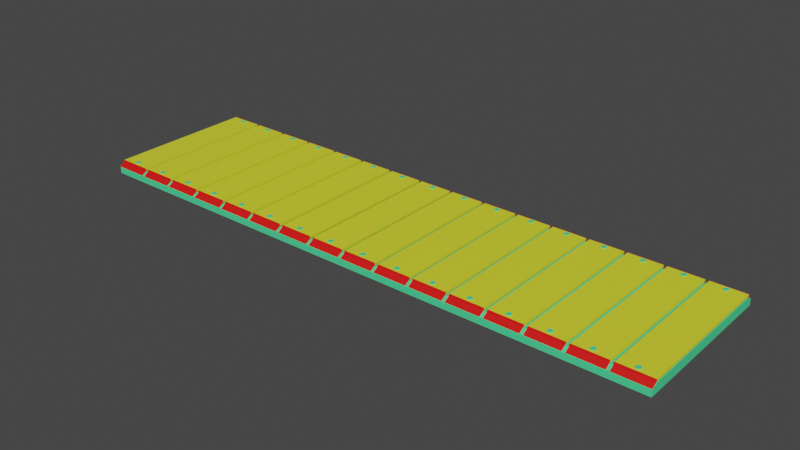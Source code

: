 # Source: Press1.blend  (saved by Blender 2.90.8; exported with 4.5.12 LTS)
import bpy
from mathutils import Matrix  # noqa: F401  (used for matrix-valued properties, if any)

bpy.ops.wm.read_factory_settings(use_empty=True)
scene = bpy.context.scene
scene.name = 'Scene'

# ---- collections
col_collection = bpy.data.collections.new('Collection'); scene.collection.children.link(col_collection)

# ---- materials (node trees are filled in below, after node groups)
mat_material_001 = bpy.data.materials.new('Material.001')
mat_material_001.use_transparent_shadow = False
mat_material_002 = bpy.data.materials.new('Material.002')
mat_material_002.use_transparent_shadow = False
mat_material_003 = bpy.data.materials.new('Material.003')
mat_material_003.use_transparent_shadow = False

# ---- node groups
ng_auto_smooth = bpy.data.node_groups.new('Auto Smooth', 'GeometryNodeTree')
_s = ng_auto_smooth.interface.new_socket(name='Geometry', in_out='OUTPUT', socket_type='NodeSocketGeometry')
_s = ng_auto_smooth.interface.new_socket(name='Geometry', in_out='INPUT', socket_type='NodeSocketGeometry')
_s = ng_auto_smooth.interface.new_socket(name='Angle', in_out='INPUT', socket_type='NodeSocketFloat')
_s.subtype = 'ANGLE'
_s.min_value = 0.0
_s.max_value = 3.142
ng_auto_smooth.is_modifier = True
_N = ng_auto_smooth.nodes; _L = ng_auto_smooth.links
n0 = _N.new('NodeGroupOutput'); n0.name = 'Group Output'; n0.location = (480, -100)
n1 = _N.new('NodeGroupInput'); n1.name = 'Group Input'; n1.location = (-420, -300)
n2 = _N.new('NodeGroupInput'); n2.name = 'Group Input.001'; n2.location = (-60, -100)
n3 = _N.new('GeometryNodeSetShadeSmooth'); n3.name = 'Set Shade Smooth'; n3.location = (120, -100)
n3.domain = 'EDGE'
n4 = _N.new('GeometryNodeSetShadeSmooth'); n4.name = 'Set Shade Smooth.001'; n4.location = (300, -100)
n5 = _N.new('GeometryNodeInputMeshEdgeAngle'); n5.name = 'Edge Angle'; n5.location = (-420, -220)
n6 = _N.new('GeometryNodeInputEdgeSmooth'); n6.name = 'Is Edge Smooth'; n6.location = (-60, -160)
n7 = _N.new('GeometryNodeInputShadeSmooth'); n7.name = 'Is Face Smooth'; n7.location = (-240, -340)
n8 = _N.new('FunctionNodeBooleanMath'); n8.name = 'Boolean Math'; n8.location = (-60, -220)
n9 = _N.new('FunctionNodeCompare'); n9.name = 'Compare'; n9.location = (-240, -180)
n9.operation = 'LESS_EQUAL'
_L.new(n5.outputs[0], n9.inputs[0])
_L.new(n4.outputs[0], n0.inputs[0])
_L.new(n1.outputs[1], n9.inputs[1])
_L.new(n9.outputs[0], n8.inputs[0])
_L.new(n7.outputs[0], n8.inputs[1])
_L.new(n2.outputs[0], n3.inputs[0])
_L.new(n6.outputs[0], n3.inputs[1])
_L.new(n3.outputs[0], n4.inputs[0])
_L.new(n8.outputs[0], n3.inputs[2])
n0.is_active_output = True

# ---- material node trees
mat_material_001.use_nodes = True; mat_material_001.node_tree.nodes.clear()
_N = mat_material_001.node_tree.nodes; _L = mat_material_001.node_tree.links
n0 = _N.new('ShaderNodeBsdfPrincipled'); n0.name = 'Principled BSDF'; n0.location = (10, 300)
n0.distribution = 'GGX'
n0.subsurface_method = 'BURLEY'
n0.inputs[0].default_value = (0.07587, 0.8, 0.3233, 1.0)
n0.inputs[3].default_value = 1.45
n0.inputs[27].default_value = (0.0, 0.0, 0.0, 1.0)
n0.inputs[28].default_value = 1.0
n1 = _N.new('ShaderNodeOutputMaterial'); n1.name = 'Material Output'; n1.location = (300, 300)
_L.new(n0.outputs[0], n1.inputs[0])
n1.is_active_output = True
mat_material_002.use_nodes = True; mat_material_002.node_tree.nodes.clear()
_N = mat_material_002.node_tree.nodes; _L = mat_material_002.node_tree.links
n0 = _N.new('ShaderNodeBsdfPrincipled'); n0.name = 'Principled BSDF'; n0.location = (10, 300)
n0.distribution = 'GGX'
n0.subsurface_method = 'BURLEY'
n0.inputs[0].default_value = (0.7715, 0.8, 0.03413, 1.0)
n0.inputs[3].default_value = 1.45
n0.inputs[27].default_value = (0.0, 0.0, 0.0, 1.0)
n0.inputs[28].default_value = 1.0
n1 = _N.new('ShaderNodeOutputMaterial'); n1.name = 'Material Output'; n1.location = (300, 300)
_L.new(n0.outputs[0], n1.inputs[0])
n1.is_active_output = True
mat_material_003.use_nodes = True; mat_material_003.node_tree.nodes.clear()
_N = mat_material_003.node_tree.nodes; _L = mat_material_003.node_tree.links
n0 = _N.new('ShaderNodeBsdfPrincipled'); n0.name = 'Principled BSDF'; n0.location = (10, 300)
n0.distribution = 'GGX'
n0.subsurface_method = 'BURLEY'
n0.inputs[0].default_value = (0.8, 0.007711, 0.006263, 1.0)
n0.inputs[3].default_value = 1.45
n0.inputs[27].default_value = (0.0, 0.0, 0.0, 1.0)
n0.inputs[28].default_value = 1.0
n1 = _N.new('ShaderNodeOutputMaterial'); n1.name = 'Material Output'; n1.location = (300, 300)
_L.new(n0.outputs[0], n1.inputs[0])
n1.is_active_output = True

# ---- world
world_world = bpy.data.worlds.new('World'); scene.world = world_world
world_world.use_nodes = True; world_world.node_tree.nodes.clear()
_N = world_world.node_tree.nodes; _L = world_world.node_tree.links
n0 = _N.new('ShaderNodeOutputWorld'); n0.name = 'World Output'; n0.location = (300, 300)
n1 = _N.new('ShaderNodeBackground'); n1.name = 'Background'; n1.location = (10, 300)
n1.inputs[0].default_value = (0.05088, 0.05088, 0.05088, 1.0)
_L.new(n1.outputs[0], n0.inputs[0])
n0.is_active_output = True
world_world.color = (0.05088, 0.05088, 0.05088)
world_world.use_sun_shadow = False
world_world.sun_shadow_jitter_overblur = 0.0

# ---- meshes
me_cylinder = bpy.data.meshes.new('Cylinder')
me_cylinder.from_pydata([], [], [])
_uv = me_cylinder.uv_layers.new(name='UVMap')
_uv.uv.foreach_set('vector', [])
me_cylinder.use_remesh_fix_poles = True
me_cylinder.use_remesh_preserve_attributes = False
me_cylinder.use_mirror_vertex_groups = False
me_cylinder.update()
me_cylinder_003 = bpy.data.meshes.new('Cylinder.003')
me_cylinder_003.from_pydata([(-2.744, -4.026, 0.03149), (-2.744, -4.026, 0.1072), (-2.636, -4.071, 0.03149), (-2.636, -4.071, 0.1072), (-2.592, -4.178, 0.03149), (-2.592, -4.178, 0.1072), (-2.636, -4.286, 0.03149), (-2.636, -4.286, 0.1072), (-2.744, -4.33, 0.03149), (-2.744, -4.33, 0.1072), (-2.851, -4.286, 0.03149), (-2.851, -4.286, 0.1072), (-2.895, -4.178, 0.03149), (-2.895, -4.178, 0.1072), (-2.851, -4.071, 0.03149), (-2.851, -4.071, 0.1072), (-2.744, 4.026, 0.03149), (-2.744, 4.026, 0.1072), (-2.636, 4.071, 0.03149), (-2.636, 4.071, 0.1072), (-2.592, 4.178, 0.03149), (-2.592, 4.178, 0.1072), (-2.636, 4.286, 0.03149), (-2.636, 4.286, 0.1072), (-2.744, 4.33, 0.03149), (-2.744, 4.33, 0.1072), (-2.851, 4.286, 0.03149), (-2.851, 4.286, 0.1072), (-2.895, 4.178, 0.03149), (-2.895, 4.178, 0.1072), (-2.851, 4.071, 0.03149), (-2.851, 4.071, 0.1072), (-3.744, -4.44, -0.06194), (-3.744, -4.44, 0.06194), (-3.744, -4.511, -0.06194), (-3.744, -4.473, 0.06194), (-3.744, -4.746, -0.2417), (-3.744, -4.8, -0.2417), (-1.744, -4.44, 0.06194), (-1.744, -4.44, -0.06194), (-2.744, -4.44, -0.06194), (-2.744, -4.44, 0.06194), (-1.744, -4.511, -0.06194), (-1.744, -4.473, 0.06194), (-2.744, -4.473, 0.06194), (-2.744, -4.511, -0.06194), (-1.744, -4.746, -0.2417), (-2.744, -4.746, -0.2417), (-1.744, -4.8, -0.2417), (-2.744, -4.8, -0.2417), (-3.744, 4.44, -0.06194), (-3.744, 4.44, 0.06194), (-3.744, 0.0, -0.06194), (-3.744, 0.0, 0.06194), (-3.744, 4.511, -0.06194), (-3.744, 4.473, 0.06194), (-3.744, 4.746, -0.2417), (-3.744, 4.8, -0.2417), (-1.744, 4.44, -0.06194), (-1.744, 4.44, 0.06194), (-1.744, 0.0, -0.06194), (-1.744, 0.0, 0.06194), (-2.744, 4.44, -0.06194), (-2.744, 4.44, 0.06194), (-2.744, 0.0, 0.06194), (-2.744, 0.0, -0.06194), (-1.744, 4.511, -0.06194), (-1.744, 4.473, 0.06194), (-2.744, 4.473, 0.06194), (-2.744, 4.511, -0.06194), (-1.744, 4.746, -0.2417), (-2.744, 4.746, -0.2417), (-1.744, 4.8, -0.2417), (-2.744, 4.8, -0.2417)], [], [(0, 1, 3, 2), (2, 3, 5, 4), (4, 5, 7, 6), (6, 7, 9, 8), (8, 9, 11, 10), (10, 11, 13, 12), (3, 1, 15, 13, 11, 9, 7, 5), (12, 13, 15, 14), (14, 15, 1, 0), (0, 2, 4, 6, 8, 10, 12, 14), (16, 18, 19, 17), (18, 20, 21, 19), (20, 22, 23, 21), (22, 24, 25, 23), (24, 26, 27, 25), (26, 28, 29, 27), (19, 21, 23, 25, 27, 29, 31, 17), (28, 30, 31, 29), (30, 16, 17, 31), (16, 30, 28, 26, 24, 22, 20, 18), (64, 53, 33, 41), (33, 32, 34, 35), (32, 33, 53, 52), (52, 65, 40, 32), (45, 44, 35, 34), (41, 33, 35, 44), (36, 47, 49, 37), (34, 32, 36, 37), (32, 40, 47, 36), (45, 34, 37, 49), (64, 41, 38, 61), (38, 43, 42, 39), (39, 60, 61, 38), (60, 39, 40, 65), (45, 42, 43, 44), (40, 47, 49, 45), (41, 44, 43, 38), (40, 45, 44, 41), (46, 48, 49, 47), (42, 48, 46, 39), (39, 46, 47, 40), (45, 49, 48, 42), (64, 63, 51, 53), (51, 55, 54, 50), (50, 52, 53, 51), (52, 50, 62, 65), (69, 54, 55, 68), (63, 68, 55, 51), (56, 57, 73, 71), (54, 57, 56, 50), (50, 56, 71, 62), (69, 73, 57, 54), (64, 61, 59, 63), (59, 58, 66, 67), (58, 59, 61, 60), (60, 65, 62, 58), (69, 68, 67, 66), (62, 69, 73, 71), (63, 59, 67, 68), (62, 63, 68, 69), (70, 71, 73, 72), (66, 58, 70, 72), (58, 62, 71, 70), (69, 66, 72, 73)])
me_cylinder_003.polygons.foreach_set('material_index', [0, 0, 0, 0, 0, 0, 0, 0, 0, 0, 0, 0, 0, 0, 0, 0, 0, 0, 0, 0, 1, 2, 1, 1, 2, 2, 0, 2, 0, 2, 1, 2, 1, 1, 2, 0, 2, 0, 0, 2, 0, 2, 1, 2, 1, 1, 2, 2, 0, 2, 0, 2, 1, 2, 1, 1, 2, 0, 2, 0, 0, 2, 0, 2])
_uv = me_cylinder_003.uv_layers.new(name='UVMap')
_uv.uv.foreach_set('vector', [1.0, 0.5, 1.0, 1.0, 0.875, 1.0, 0.875, 0.5, 0.875, 0.5, 0.875, 1.0, 0.75, 1.0, 0.75, 0.5, 0.75, 0.5, 0.75, 1.0, 0.625, 1.0, 0.625, 0.5, 0.625, 0.5, 0.625, 1.0, 0.5, 1.0, 0.5, 0.5, 0.5, 0.5, 0.5, 1.0, 0.375, 1.0, 0.375, 0.5, 0.375, 0.5, 0.375, 1.0, 0.25, 1.0, 0.25, 0.5, 0.4197, 0.4197, 0.25, 0.49, 0.08029, 0.4197, 0.01, 0.25, 0.08029, 0.08029, 0.25, 0.01, 0.4197, 0.08029, 0.49, 0.25, 0.25, 0.5, 0.25, 1.0, 0.125, 1.0, 0.125, 0.5, 0.125, 0.5, 0.125, 1.0, 0.0, 1.0, 0.0, 0.5, 0.75, 0.49, 0.9197, 0.4197, 0.99, 0.25, 0.9197, 0.08029, 0.75, 0.01, 0.5803, 0.08029, 0.51, 0.25, 0.5803, 0.4197, 1.0, 0.5, 0.875, 0.5, 0.875, 1.0, 1.0, 1.0, 0.875, 0.5, 0.75, 0.5, 0.75, 1.0, 0.875, 1.0, 0.75, 0.5, 0.625, 0.5, 0.625, 1.0, 0.75, 1.0, 0.625, 0.5, 0.5, 0.5, 0.5, 1.0, 0.625, 1.0, 0.5, 0.5, 0.375, 0.5, 0.375, 1.0, 0.5, 1.0, 0.375, 0.5, 0.25, 0.5, 0.25, 1.0, 0.375, 1.0, 0.4197, 0.4197, 0.49, 0.25, 0.4197, 0.08029, 0.25, 0.01, 0.08029, 0.08029, 0.01, 0.25, 0.08029, 0.4197, 0.25, 0.49, 0.25, 0.5, 0.125, 0.5, 0.125, 1.0, 0.25, 1.0, 0.125, 0.5, 0.0, 0.5, 0.0, 1.0, 0.125, 1.0, 0.75, 0.49, 0.5803, 0.4197, 0.51, 0.25, 0.5803, 0.08029, 0.75, 0.01, 0.9197, 0.08029, 0.99, 0.25, 0.9197, 0.4197, 0.75, 0.625, 0.875, 0.625, 0.875, 0.75, 0.75, 0.75, 0.625, 0.0, 0.375, 0.0, 0.375, 0.0, 0.625, 0.0, 0.375, 0.0, 0.625, 0.0, 0.625, 0.125, 0.375, 0.125, 0.125, 0.625, 0.25, 0.625, 0.25, 0.75, 0.125, 0.75, 0.375, 0.875, 0.625, 0.875, 0.625, 1.0, 0.375, 1.0, 0.75, 0.75, 0.875, 0.75, 0.875, 0.75, 0.75, 0.75, 0.125, 0.75, 0.25, 0.75, 0.25, 0.75, 0.125, 0.75, 0.375, 0.0, 0.375, 0.0, 0.375, 0.0, 0.375, 0.0, 0.125, 0.75, 0.25, 0.75, 0.25, 0.75, 0.125, 0.75, 0.375, 0.875, 0.375, 1.0, 0.375, 1.0, 0.375, 0.875, 0.75, 0.625, 0.75, 0.75, 0.875, 0.75, 0.875, 0.625, 0.625, 0.0, 0.625, 0.0, 0.375, 0.0, 0.375, 0.0, 0.375, 0.0, 0.375, 0.125, 0.625, 0.125, 0.625, 0.0, 0.125, 0.625, 0.125, 0.75, 0.25, 0.75, 0.25, 0.625, 0.375, 0.875, 0.375, 1.0, 0.625, 1.0, 0.625, 0.875, 0.0, 0.0, 0.0, 0.0, 0.0, 0.0, 0.0, 0.0, 0.75, 0.75, 0.75, 0.75, 0.875, 0.75, 0.875, 0.75, 0.0, 0.0, 0.0, 0.0, 0.0, 0.0, 0.0, 0.0, 0.125, 0.75, 0.125, 0.75, 0.25, 0.75, 0.25, 0.75, 0.375, 0.0, 0.375, 0.0, 0.375, 0.0, 0.375, 0.0, 0.125, 0.75, 0.125, 0.75, 0.25, 0.75, 0.25, 0.75, 0.375, 0.875, 0.375, 0.875, 0.375, 1.0, 0.375, 1.0, 0.75, 0.625, 0.75, 0.75, 0.875, 0.75, 0.875, 0.625, 0.625, 0.0, 0.625, 0.0, 0.375, 0.0, 0.375, 0.0, 0.375, 0.0, 0.375, 0.125, 0.625, 0.125, 0.625, 0.0, 0.125, 0.625, 0.125, 0.75, 0.25, 0.75, 0.25, 0.625, 0.375, 0.875, 0.375, 1.0, 0.625, 1.0, 0.625, 0.875, 0.75, 0.75, 0.75, 0.75, 0.875, 0.75, 0.875, 0.75, 0.125, 0.75, 0.125, 0.75, 0.25, 0.75, 0.25, 0.75, 0.375, 0.0, 0.375, 0.0, 0.375, 0.0, 0.375, 0.0, 0.125, 0.75, 0.125, 0.75, 0.25, 0.75, 0.25, 0.75, 0.375, 0.875, 0.375, 0.875, 0.375, 1.0, 0.375, 1.0, 0.75, 0.625, 0.875, 0.625, 0.875, 0.75, 0.75, 0.75, 0.625, 0.0, 0.375, 0.0, 0.375, 0.0, 0.625, 0.0, 0.375, 0.0, 0.625, 0.0, 0.625, 0.125, 0.375, 0.125, 0.125, 0.625, 0.25, 0.625, 0.25, 0.75, 0.125, 0.75, 0.375, 0.875, 0.625, 0.875, 0.625, 1.0, 0.375, 1.0, 0.0, 0.0, 0.0, 0.0, 0.0, 0.0, 0.0, 0.0, 0.75, 0.75, 0.875, 0.75, 0.875, 0.75, 0.75, 0.75, 0.0, 0.0, 0.0, 0.0, 0.0, 0.0, 0.0, 0.0, 0.125, 0.75, 0.25, 0.75, 0.25, 0.75, 0.125, 0.75, 0.375, 0.0, 0.375, 0.0, 0.375, 0.0, 0.375, 0.0, 0.125, 0.75, 0.25, 0.75, 0.25, 0.75, 0.125, 0.75, 0.375, 0.875, 0.375, 1.0, 0.375, 1.0, 0.375, 0.875])
me_cylinder_003.materials.append(mat_material_001)
me_cylinder_003.materials.append(mat_material_002)
me_cylinder_003.materials.append(mat_material_003)
me_cylinder_003.use_remesh_fix_poles = True
me_cylinder_003.use_remesh_preserve_attributes = False
me_cylinder_003.use_mirror_vertex_groups = False
me_cylinder_003.update()
me_cube = bpy.data.meshes.new('Cube')
me_cube.from_pydata([(-0.9992, 1.08, 0.522), (-0.9992, 1.0, 1.0), (7.157, 1.08, 0.522), (7.157, 1.0, 1.0), (-0.9992, 0.0, 0.522), (-0.9992, 0.0, 1.0), (7.157, 0.0, 0.522), (7.157, 0.0, 1.0), (7.157, 1.08, -0.5506), (-0.9992, 1.08, -0.5506), (7.157, 0.0, -0.5506), (-0.9992, 0.0, -0.5506)], [], [(4, 5, 1, 0), (0, 1, 3, 2), (3, 1, 5, 7), (0, 2, 8, 9), (2, 3, 7, 6), (9, 8, 10, 11), (6, 4, 11, 10), (2, 6, 10, 8), (4, 0, 9, 11)])
_uv = me_cube.uv_layers.new(name='UVMap')
_uv.uv.foreach_set('vector', [0.375, 0.125, 0.625, 0.125, 0.625, 0.25, 0.375, 0.25, 0.375, 0.25, 0.625, 0.25, 0.625, 0.5, 0.375, 0.5, 0.625, 0.5, 0.875, 0.5, 0.875, 0.625, 0.625, 0.625, 0.375, 0.25, 0.375, 0.5, 0.375, 0.5, 0.375, 0.25, 0.375, 0.5, 0.625, 0.5, 0.625, 0.625, 0.375, 0.625, 0.125, 0.5, 0.375, 0.5, 0.375, 0.625, 0.125, 0.625, 0.0, 0.0, 0.0, 0.0, 0.0, 0.0, 0.0, 0.0, 0.375, 0.5, 0.375, 0.625, 0.375, 0.625, 0.375, 0.5, 0.375, 0.125, 0.375, 0.25, 0.375, 0.25, 0.375, 0.125])
me_cube.materials.append(mat_material_001)
me_cube.use_remesh_fix_poles = True
me_cube.use_remesh_preserve_attributes = False
me_cube.use_mirror_vertex_groups = False
me_cube.update()

# ---- objects
ob_cylinder = bpy.data.objects.new('Cylinder', me_cylinder)
ob_cylinder_001 = bpy.data.objects.new('Cylinder.001', me_cylinder_003)
ob_cube = bpy.data.objects.new('Cube', me_cube)

# ---- transforms, parenting, visibility, modifiers, constraints
ob_cylinder.location = (0.0, 0.0, 0.0)
ob_cylinder.lineart.crease_threshold = 0.0
_m = ob_cylinder.modifiers.new('Auto Smooth', 'NODES')
_m.node_group = ng_auto_smooth
_gi = [s.identifier for s in ng_auto_smooth.interface.items_tree if s.item_type == 'SOCKET' and s.in_out == 'INPUT']
_m[_gi[1]] = 0.5236  # Angle
ob_cylinder_001.location = (0.0, 0.0, 0.0)
ob_cylinder_001.lineart.crease_threshold = 0.0
_m = ob_cylinder_001.modifiers.new('Array', 'ARRAY')
_m.count = 16
_m.constant_offset_displace = (0.0, 0.0, 0.0)
_m.relative_offset_displace = (1.1, 0.0, 0.0)
ob_cube.location = (0.544, 0.0, -0.4821)
ob_cube.scale = (4.291, -4.417, 0.3506)
ob_cube.lineart.crease_threshold = 0.0
_m = ob_cube.modifiers.new('Mirror', 'MIRROR')
_m.use_axis = (False, True, False)

# ---- collection membership
col_collection.objects.link(ob_cylinder)
col_collection.objects.link(ob_cylinder_001)
col_collection.objects.link(ob_cube)

# ---- scene / render settings (as saved in the file)
scene.frame_start = 1; scene.frame_end = 250; scene.frame_set(1)
scene.render.engine = 'BLENDER_EEVEE_NEXT'
scene.cycles.use_denoising = False
scene.cycles.samples = 128
scene.cycles.sampling_pattern = 'TABULATED_SOBOL'
scene.cycles.use_adaptive_sampling = False
scene.cycles.use_light_tree = False
scene.view_settings.view_transform = 'Filmic'
bpy.context.view_layer.update()

# ---- added for rendering (the .blend has no active camera and no usable light): camera, sun
cam_auto = bpy.data.cameras.new('AutoCamera')
cam_auto.lens = 50.0
cam_auto.sensor_width = 36.0
cam_auto.clip_end = 1000.0
ob_auto_camera = bpy.data.objects.new('AutoCamera', cam_auto)
scene.collection.objects.link(ob_auto_camera)
ob_auto_camera.location = (47.3433, -40.3042, 26.5855)
ob_auto_camera.rotation_euler = (1.09748, -7.21219e-08, 0.694738)
scene.camera = ob_auto_camera
light_auto_sun = bpy.data.lights.new('AutoSun', 'SUN')
light_auto_sun.energy = 3.0
light_auto_sun.angle = 0.0523599
ob_auto_sun = bpy.data.objects.new('AutoSun', light_auto_sun)
scene.collection.objects.link(ob_auto_sun)
ob_auto_sun.rotation_euler = (0.872665, 0.174533, 0.523599)
bpy.context.view_layer.update()
